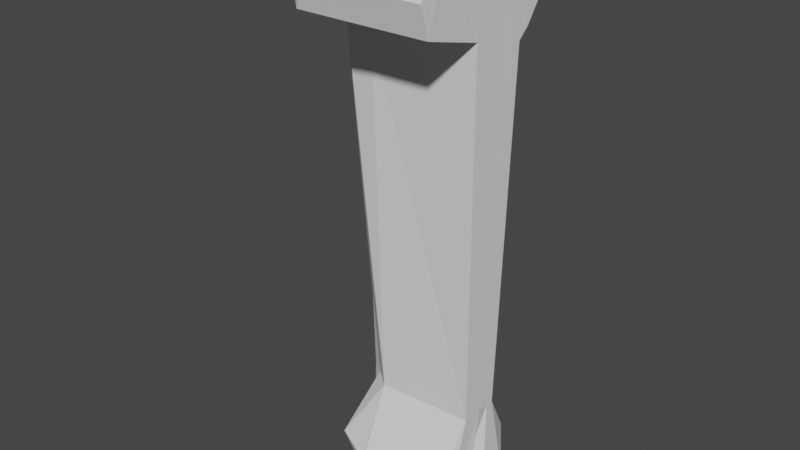 # Source: femur.blend  (saved by Blender 3.3.6; exported with 4.5.12 LTS)
import bpy
from mathutils import Matrix  # noqa: F401  (used for matrix-valued properties, if any)

bpy.ops.wm.read_factory_settings(use_empty=True)
scene = bpy.context.scene
scene.name = 'Scene'

# ---- collections
col_collection = bpy.data.collections.new('Collection'); scene.collection.children.link(col_collection)

# ---- world
world_world = bpy.data.worlds.new('World'); scene.world = world_world
world_world.use_nodes = True; world_world.node_tree.nodes.clear()
_N = world_world.node_tree.nodes; _L = world_world.node_tree.links
n0 = _N.new('ShaderNodeOutputWorld'); n0.name = 'World Output'; n0.location = (300, 300)
n1 = _N.new('ShaderNodeBackground'); n1.name = 'Background'; n1.location = (10, 300)
n1.inputs[0].default_value = (0.05088, 0.05088, 0.05088, 1.0)
_L.new(n1.outputs[0], n0.inputs[0])
n0.is_active_output = True
world_world.color = (0.05088, 0.05088, 0.05088)
world_world.use_sun_shadow = False
world_world.sun_shadow_jitter_overblur = 0.0

# ---- meshes
me_cube_001 = bpy.data.meshes.new('Cube.001')
me_cube_001.from_pydata([(-0.7216, -2.353, -0.8154), (-2.141, -3.649, 0.719), (-0.7216, 2.431, -0.7644), (2.685, -2.353, -0.8207), (3.137, -3.649, 0.719), (2.559, 2.431, -0.7709), (3.137, 2.655, 0.8431), (-1.296, -0.8921, 0.6276), (-1.046, 1.342, 0.6203), (3.107, 1.472, 0.6206), (3.107, -1.0, 0.6631), (-0.4808, 1.0, -0.5901), (3.055, 0.8704, -0.5832), (3.055, -0.8603, -0.5832), (-0.7764, -0.9682, -0.5899), (2.944, 1.967, -0.9229), (3.137, 1.367, 0.9109), (3.107, 1.029, 0.6206), (-2.475, 1.244, 0.62), (-1.5, 0.3067, -0.5898), (3.055, 0.512, -0.5832), (3.137, -2.699, 0.9841), (3.107, -0.7188, 0.6206), (3.055, -0.6327, -0.5832), (2.947, -2.027, -0.9358), (-2.569, -0.7188, 0.6631), (-1.514, -0.3124, -0.5904), (-3.053, 0.5046, 0.8116), (-1.998, 0.02423, -0.5904), (3.107, 0.5046, 0.8116), (3.055, 0.02423, -0.5832), (3.137, 0.1346, 0.9734), (3.058, -0.8048, -0.9677), (2.945, 0.6508, -0.9232), (2.327, 0.07329, -0.8877), (-2.155, 0.07329, -0.8741), (-2.438, 2.301, 0.7376), (-1.025, 2.655, 0.8431), (-2.593, 1.367, 0.9109), (-3.677, 1.111, 0.771), (-2.967, 0.7499, 0.8823), (-2.803, -2.699, 0.9841), (-3.811, -1.87, 0.8318), (-2.94, -3.165, 0.871), (-2.805, 0.3023, 0.9148), (-2.803, 0.1346, 0.9734), (-0.8875, 1.967, -0.92), (-2.335, 1.869, -0.8044), (-0.9835, 2.481, -0.8236), (-2.323, 0.2737, -0.9041), (-0.8875, 0.6508, -0.9203), (-2.263, -1.748, -0.8044), (-0.8082, -2.027, -0.933), (-0.8209, -2.339, -0.8357), (-0.8082, -0.8048, -0.9659), (-0.8166, -0.01987, -0.8912), (3.116, -3.132, 0.9746), (3.116, -3.983, 0.8192), (-1.55, -3.983, 0.8192), (-2.089, -3.85, 0.8983), (-1.996, -3.132, 0.9746), (3.125, 2.922, 0.7707), (3.107, 1.937, 0.6536), (-0.4604, 1.862, 0.6547), (-0.4477, 2.922, 0.7707), (-1.274, 2.574, 0.7133)], [], [(38, 40, 27, 29, 16), (18, 39, 36, 8), (22, 21, 4, 10), (10, 4, 1, 7), (54, 32, 24, 52), (44, 45, 31, 29, 27), (13, 10, 7, 14), (23, 22, 10, 13), (11, 8, 9, 12), (19, 18, 8, 11), (46, 15, 33, 50), (2, 11, 12, 5), (24, 23, 13, 3), (3, 13, 14, 0), (5, 12, 20, 15), (28, 27, 18, 19), (12, 9, 17, 20), (36, 37, 64, 65), (48, 47, 19, 11, 2), (9, 6, 16, 17), (42, 44, 27, 25), (31, 45, 41, 21), (14, 7, 25, 26), (51, 26, 28, 35, 55), (53, 52, 24, 3, 0), (30, 29, 22, 23), (1, 4, 57, 58), (49, 35, 28, 19, 47), (29, 31, 21, 22), (32, 34, 30, 23, 24), (20, 17, 29, 30), (34, 32, 54, 55, 35), (17, 16, 29), (26, 25, 27, 28), (33, 34, 35, 49, 50), (15, 20, 30, 34, 33), (18, 27, 40, 39), (38, 39, 40), (38, 37, 36, 39), (6, 37, 38, 16), (41, 42, 43), (41, 45, 44, 42), (7, 1, 43, 42, 25), (46, 47, 48), (49, 47, 46, 50), (2, 5, 15, 46, 48), (51, 52, 53), (51, 55, 54, 52), (0, 14, 26, 51, 53), (56, 60, 59, 58, 57), (41, 43, 59, 60), (21, 41, 60, 56), (4, 21, 56, 57), (43, 1, 58, 59), (63, 65, 64, 61, 62), (9, 8, 63, 62), (8, 36, 65, 63), (6, 9, 62, 61), (37, 6, 61, 64)])
_uv = me_cube_001.uv_layers.new(name='UVMap')
_uv.uv.foreach_set('vector', [0.625, 0.2535, 0.6125, 0.1784, 0.589, 0.128, 0.589, 0.622, 0.625, 0.5448, 0.589, 0.2052, 0.6077, 0.2052, 0.6132, 0.25, 0.589, 0.25, 0.589, 0.7216, 0.625, 0.7216, 0.625, 0.75, 0.589, 0.75, 0.589, 0.75, 0.625, 0.75, 0.625, 1.0, 0.589, 1.0, 0.1472, 0.6444, 0.375, 0.6444, 0.375, 0.7216, 0.1472, 0.7216, 0.7538, 0.4167, 0.8461, 0.6289, 0.625, 0.6289, 0.589, 0.622, 0.589, 0.128, 0.4338, 0.75, 0.589, 0.75, 0.589, 1.0, 0.4338, 1.0, 0.4338, 0.7216, 0.589, 0.7216, 0.589, 0.75, 0.4338, 0.75, 0.4338, 0.25, 0.589, 0.25, 0.589, 0.5, 0.4338, 0.5, 0.4338, 0.2052, 0.589, 0.2052, 0.589, 0.25, 0.4338, 0.25, 0.1431, 0.5448, 0.375, 0.5448, 0.375, 0.5996, 0.1431, 0.5996, 0.375, 0.25, 0.4338, 0.25, 0.4338, 0.5, 0.375, 0.5, 0.375, 0.7216, 0.4338, 0.7216, 0.4338, 0.75, 0.375, 0.75, 0.375, 0.75, 0.4338, 0.75, 0.4338, 1.0, 0.375, 1.0, 0.375, 0.5, 0.4338, 0.5, 0.4338, 0.5448, 0.375, 0.5448, 0.4338, 0.128, 0.589, 0.128, 0.589, 0.2052, 0.4338, 0.2052, 0.4338, 0.5, 0.589, 0.5, 0.589, 0.5448, 0.4338, 0.5448, 0.6132, 0.25, 0.625, 0.25, 0.625, 0.25, 0.6132, 0.25, 0.375, 0.2272, 0.392, 0.2052, 0.4338, 0.2052, 0.4338, 0.25, 0.375, 0.25, 0.589, 0.5, 0.625, 0.5, 0.625, 0.5448, 0.589, 0.5448, 0.7552, 0.4313, 0.7538, 0.4167, 0.589, 0.128, 0.589, 0.02845, 0.625, 0.6289, 0.8461, 0.6289, 0.8461, 0.7216, 0.625, 0.7216, 0.4338, 0.0, 0.589, 0.0, 0.589, 0.02845, 0.4338, 0.02845, 0.3957, 0.02845, 0.4338, 0.02845, 0.4338, 0.128, 0.4012, 0.128, 0.3963, 0.1238, 0.125, 0.7445, 0.1472, 0.7216, 0.375, 0.7216, 0.375, 0.75, 0.125, 0.75, 0.4338, 0.622, 0.589, 0.622, 0.589, 0.7216, 0.4338, 0.7216, 0.625, 1.0, 0.625, 0.75, 0.625, 0.75, 0.625, 1.0, 0.3927, 0.1354, 0.4012, 0.128, 0.4338, 0.128, 0.4338, 0.2052, 0.392, 0.2052, 0.589, 0.622, 0.625, 0.6289, 0.625, 0.7216, 0.589, 0.7216, 0.375, 0.6444, 0.4012, 0.622, 0.4338, 0.622, 0.4338, 0.7216, 0.375, 0.7216, 0.4338, 0.5448, 0.589, 0.5448, 0.589, 0.622, 0.4338, 0.622, 0.4012, 0.622, 0.375, 0.6444, 0.375, 0.1534, 0.3963, 0.1238, 0.4012, 0.128, 0.589, 0.5448, 0.625, 0.5448, 0.589, 0.622, 0.4338, 0.02845, 0.589, 0.02845, 0.589, 0.128, 0.4338, 0.128, 0.375, 0.5996, 0.4012, 0.622, 0.4012, 0.128, 0.3109, 0.2822, 0.1431, 0.5996, 0.375, 0.5448, 0.4338, 0.5448, 0.4338, 0.622, 0.4012, 0.622, 0.375, 0.5996, 0.589, 0.2052, 0.589, 0.128, 0.6125, 0.1784, 0.6077, 0.2052, 0.6066, 0.2052, 0.6077, 0.2052, 0.6125, 0.1784, 0.625, 0.2216, 0.625, 0.25, 0.6132, 0.25, 0.6077, 0.2052, 0.625, 0.5, 0.8305, 0.5, 0.8394, 0.5448, 0.625, 0.5448, 0.6194, 0.01822, 0.6099, 0.02845, 0.625, 0.01448, 0.8461, 0.7216, 0.8461, 0.6289, 0.7538, 0.4167, 0.7552, 0.4313, 0.589, 0.0, 0.625, 0.0, 0.625, 0.01448, 0.6099, 0.02845, 0.589, 0.02845, 0.1431, 0.5448, 0.1424, 0.5608, 0.1381, 0.5448, 0.125, 0.5996, 0.125, 0.5608, 0.1431, 0.5448, 0.1431, 0.5996, 0.125, 0.5, 0.375, 0.5, 0.375, 0.5448, 0.1431, 0.5448, 0.125, 0.5228, 0.1461, 0.6996, 0.1472, 0.7216, 0.1465, 0.7216, 0.125, 0.6996, 0.125, 0.6444, 0.1472, 0.6444, 0.1472, 0.7216, 0.375, 0.0, 0.4338, 0.0, 0.4338, 0.02845, 0.3957, 0.02845, 0.375, 0.005488, 0.625, 0.7216, 0.8461, 0.7216, 0.875, 0.7355, 0.875, 0.75, 0.625, 0.75, 0.6194, 0.01822, 0.625, 0.01448, 0.625, 0.01448, 0.6194, 0.01822, 0.625, 0.7216, 0.8461, 0.7216, 0.8461, 0.7216, 0.625, 0.7216, 0.625, 0.75, 0.625, 0.7216, 0.625, 0.7216, 0.625, 0.75, 0.625, 0.01448, 0.625, 0.0, 0.625, 0.0, 0.625, 0.01448, 0.589, 0.25, 0.6132, 0.25, 0.625, 0.2945, 0.625, 0.5, 0.589, 0.5, 0.589, 0.5, 0.589, 0.25, 0.589, 0.25, 0.589, 0.5, 0.589, 0.25, 0.6132, 0.25, 0.6132, 0.25, 0.589, 0.25, 0.625, 0.5, 0.589, 0.5, 0.589, 0.5, 0.625, 0.5, 0.8305, 0.5, 0.625, 0.5, 0.625, 0.5, 0.8305, 0.5])
me_cube_001.update()

# ---- objects
ob_cube = bpy.data.objects.new('Cube', me_cube_001)

# ---- transforms, parenting, visibility, modifiers, constraints
ob_cube.location = (-0.4557, 0.0, 2.612)
ob_cube.scale = (0.1053, 0.09828, 1.214)

# ---- collection membership
col_collection.objects.link(ob_cube)

# ---- scene / render settings (as saved in the file)
scene.frame_start = 1; scene.frame_end = 250; scene.frame_set(0)
scene.render.engine = 'BLENDER_EEVEE_NEXT'
scene.cycles.sampling_pattern = 'TABULATED_SOBOL'
scene.cycles.use_light_tree = False
scene.view_settings.view_transform = 'Filmic'
bpy.context.view_layer.update()

# ---- added for rendering (the .blend has no active camera and no usable light): camera, sun
cam_auto = bpy.data.cameras.new('AutoCamera')
cam_auto.lens = 50.0
cam_auto.sensor_width = 36.0
cam_auto.clip_end = 1000.0
ob_auto_camera = bpy.data.objects.new('AutoCamera', cam_auto)
scene.collection.objects.link(ob_auto_camera)
ob_auto_camera.location = (1.88714, -2.9061, 4.52444)
ob_auto_camera.rotation_euler = (1.09748, -7.21219e-08, 0.694738)
scene.camera = ob_auto_camera
light_auto_sun = bpy.data.lights.new('AutoSun', 'SUN')
light_auto_sun.energy = 3.0
light_auto_sun.angle = 0.0523599
ob_auto_sun = bpy.data.objects.new('AutoSun', light_auto_sun)
scene.collection.objects.link(ob_auto_sun)
ob_auto_sun.rotation_euler = (0.872665, 0.174533, 0.523599)
bpy.context.view_layer.update()
